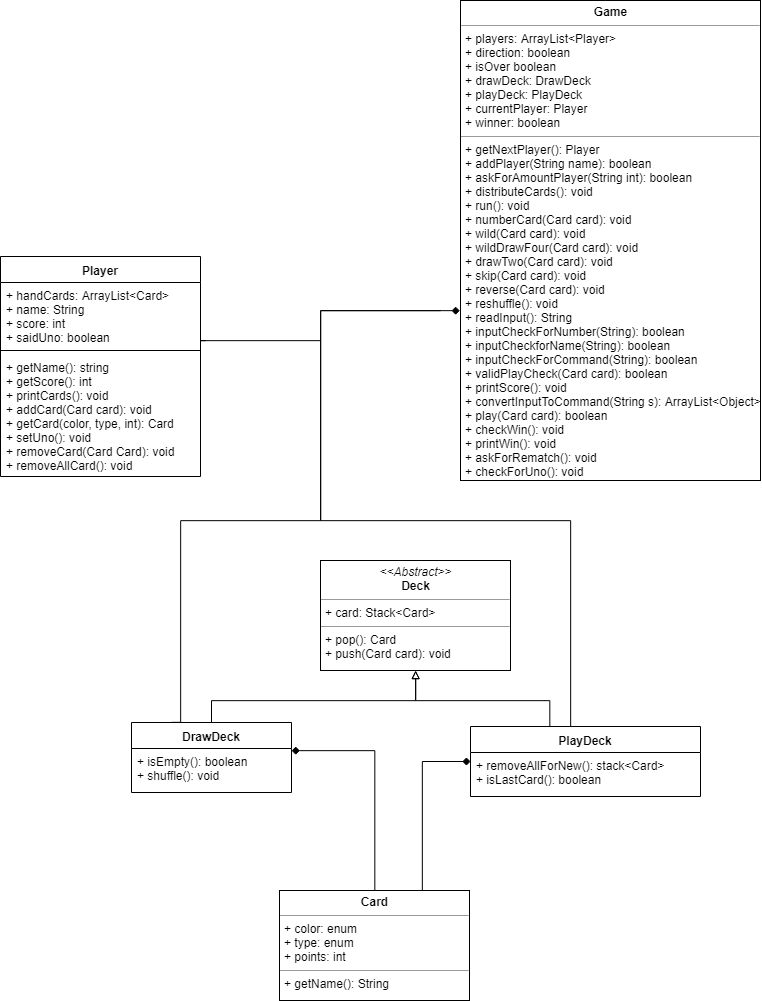

The diagram above was exported from draw.io. Its source (the exported page's mxGraphModel, read from the mxfile embedded in the PNG):
<mxGraphModel dx="934" dy="1709" grid="1" gridSize="10" guides="1" tooltips="1" connect="1" arrows="1" fold="1" page="1" pageScale="1" pageWidth="850" pageHeight="1100" background="#ffffff" math="0" shadow="0">
  <root>
    <mxCell id="0" />
    <mxCell id="1" parent="0" />
    <mxCell id="KjpzQlw8JoCdNQf244fK-43" style="edgeStyle=orthogonalEdgeStyle;rounded=0;orthogonalLoop=1;jettySize=auto;html=1;endArrow=diamond;endFill=1;exitX=0.5;exitY=0;exitDx=0;exitDy=0;entryX=0.998;entryY=0.05;entryDx=0;entryDy=0;entryPerimeter=0;" edge="1" parent="1" source="5d2195bd80daf111-18" target="KjpzQlw8JoCdNQf244fK-38">
      <mxGeometry relative="1" as="geometry">
        <Array as="points">
          <mxPoint x="454" y="199" />
        </Array>
      </mxGeometry>
    </mxCell>
    <mxCell id="KjpzQlw8JoCdNQf244fK-45" style="edgeStyle=orthogonalEdgeStyle;rounded=0;orthogonalLoop=1;jettySize=auto;html=1;endArrow=block;endFill=0;exitX=0.5;exitY=0;exitDx=0;exitDy=0;" edge="1" parent="1" source="KjpzQlw8JoCdNQf244fK-39" target="5d2195bd80daf111-15">
      <mxGeometry relative="1" as="geometry">
        <Array as="points">
          <mxPoint x="629" y="150" />
          <mxPoint x="495" y="150" />
        </Array>
      </mxGeometry>
    </mxCell>
    <mxCell id="5d2195bd80daf111-15" value="&lt;p style=&quot;margin: 0px ; margin-top: 4px ; text-align: center&quot;&gt;&lt;i&gt;&amp;lt;&amp;lt;Abstract&amp;gt;&amp;gt;&lt;/i&gt;&lt;br&gt;&lt;b&gt;Deck&lt;/b&gt;&lt;/p&gt;&lt;hr size=&quot;1&quot;&gt;&lt;p style=&quot;margin: 0px ; margin-left: 4px&quot;&gt;+ card: Stack&amp;lt;Card&amp;gt;&lt;br&gt;&lt;/p&gt;&lt;hr size=&quot;1&quot;&gt;&lt;p style=&quot;margin: 0px ; margin-left: 4px&quot;&gt;+ pop(): Card&lt;br&gt;&lt;/p&gt;&lt;p style=&quot;margin: 0px ; margin-left: 4px&quot;&gt;+ push(Card card): void&lt;/p&gt;" style="verticalAlign=top;align=left;overflow=fill;fontSize=12;fontFamily=Helvetica;html=1;rounded=0;shadow=0;comic=0;labelBackgroundColor=none;strokeColor=#000000;strokeWidth=1;fillColor=#ffffff;" parent="1" vertex="1">
      <mxGeometry x="400" y="10" width="190" height="110" as="geometry" />
    </mxCell>
    <mxCell id="5d2195bd80daf111-18" value="&lt;p style=&quot;margin: 0px ; margin-top: 4px ; text-align: center&quot;&gt;&lt;b&gt;Card&lt;/b&gt;&lt;/p&gt;&lt;hr size=&quot;1&quot;&gt;&lt;p style=&quot;margin: 0px ; margin-left: 4px&quot;&gt;+ color: enum&lt;br&gt;&lt;/p&gt;&lt;p style=&quot;margin: 0px ; margin-left: 4px&quot;&gt;+ type: enum&lt;/p&gt;&lt;p style=&quot;margin: 0px ; margin-left: 4px&quot;&gt;+ points: int&lt;/p&gt;&lt;hr size=&quot;1&quot;&gt;&lt;p style=&quot;margin: 0px ; margin-left: 4px&quot;&gt;+ getName(): String&lt;/p&gt;" style="verticalAlign=top;align=left;overflow=fill;fontSize=12;fontFamily=Helvetica;html=1;rounded=0;shadow=0;comic=0;labelBackgroundColor=none;strokeColor=#000000;strokeWidth=1;fillColor=#ffffff;" parent="1" vertex="1">
      <mxGeometry x="359" y="340" width="190" height="110" as="geometry" />
    </mxCell>
    <mxCell id="5d2195bd80daf111-20" value="&lt;p style=&quot;margin: 0px ; margin-top: 4px ; text-align: center&quot;&gt;&lt;b&gt;Game&lt;/b&gt;&lt;/p&gt;&lt;hr size=&quot;1&quot;&gt;&lt;p style=&quot;margin: 0px ; margin-left: 4px&quot;&gt;+ players: ArrayList&amp;lt;Player&amp;gt;&lt;br&gt;+ direction: boolean&lt;/p&gt;&lt;p style=&quot;margin: 0px ; margin-left: 4px&quot;&gt;+ isOver boolean&lt;/p&gt;&lt;p style=&quot;margin: 0px ; margin-left: 4px&quot;&gt;+ drawDeck: DrawDeck&lt;/p&gt;&lt;p style=&quot;margin: 0px ; margin-left: 4px&quot;&gt;+ playDeck: PlayDeck&lt;/p&gt;&lt;p style=&quot;margin: 0px ; margin-left: 4px&quot;&gt;+ currentPlayer: Player&lt;/p&gt;&lt;p style=&quot;margin: 0px ; margin-left: 4px&quot;&gt;+ winner: boolean&lt;/p&gt;&lt;hr size=&quot;1&quot;&gt;&lt;p style=&quot;margin: 0px ; margin-left: 4px&quot;&gt;+ getNextPlayer(): Player&lt;/p&gt;&lt;p style=&quot;margin: 0px ; margin-left: 4px&quot;&gt;+ addPlayer(String name): boolean&lt;/p&gt;&lt;p style=&quot;margin: 0px ; margin-left: 4px&quot;&gt;+ askForAmountPlayer(String int): boolean&lt;/p&gt;&lt;p style=&quot;margin: 0px ; margin-left: 4px&quot;&gt;+ distributeCards(): void&lt;br&gt;+ run(): void&lt;/p&gt;&lt;p style=&quot;margin: 0px ; margin-left: 4px&quot;&gt;+ numberCard(Card card): void&lt;/p&gt;&lt;p style=&quot;margin: 0px ; margin-left: 4px&quot;&gt;+ wild(Card card): void&lt;/p&gt;&lt;p style=&quot;margin: 0px ; margin-left: 4px&quot;&gt;+ wildDrawFour(Card card): void&lt;/p&gt;&lt;p style=&quot;margin: 0px ; margin-left: 4px&quot;&gt;+ drawTwo(Card card): void&lt;/p&gt;&lt;p style=&quot;margin: 0px ; margin-left: 4px&quot;&gt;+ skip(Card card): void&lt;/p&gt;&lt;p style=&quot;margin: 0px ; margin-left: 4px&quot;&gt;+ reverse(Card card): void&lt;/p&gt;&lt;p style=&quot;margin: 0px ; margin-left: 4px&quot;&gt;+ reshuffle(): void&lt;/p&gt;&lt;p style=&quot;margin: 0px ; margin-left: 4px&quot;&gt;+ readInput(): String&lt;/p&gt;&lt;p style=&quot;margin: 0px ; margin-left: 4px&quot;&gt;+ inputCheckForNumber(String): boolean&lt;/p&gt;&lt;p style=&quot;margin: 0px ; margin-left: 4px&quot;&gt;+ inputCheckforName(String): boolean&lt;/p&gt;&lt;p style=&quot;margin: 0px ; margin-left: 4px&quot;&gt;+ inputCheckForCommand(String): boolean&amp;nbsp;&lt;/p&gt;&lt;p style=&quot;margin: 0px ; margin-left: 4px&quot;&gt;+ validPlayCheck(Card card): boolean&lt;/p&gt;&lt;p style=&quot;margin: 0px ; margin-left: 4px&quot;&gt;+ printScore(): void&lt;/p&gt;&lt;p style=&quot;margin: 0px ; margin-left: 4px&quot;&gt;+ convertInputToCommand(String s): ArrayList&amp;lt;Object&amp;gt;&lt;/p&gt;&lt;p style=&quot;margin: 0px ; margin-left: 4px&quot;&gt;+ play(Card card): boolean&lt;/p&gt;&lt;p style=&quot;margin: 0px ; margin-left: 4px&quot;&gt;+ checkWin(): void&lt;/p&gt;&lt;p style=&quot;margin: 0px ; margin-left: 4px&quot;&gt;+ printWin(): void&lt;/p&gt;&lt;p style=&quot;margin: 0px ; margin-left: 4px&quot;&gt;+ askForRematch(): void&lt;/p&gt;&lt;p style=&quot;margin: 0px ; margin-left: 4px&quot;&gt;+ checkForUno(): void&lt;/p&gt;&lt;p style=&quot;margin: 0px ; margin-left: 4px&quot;&gt;&lt;br&gt;&lt;/p&gt;" style="verticalAlign=top;align=left;overflow=fill;fontSize=12;fontFamily=Helvetica;html=1;rounded=0;shadow=0;comic=0;labelBackgroundColor=none;strokeColor=#000000;strokeWidth=1;fillColor=#ffffff;" parent="1" vertex="1">
      <mxGeometry x="540" y="-550" width="300" height="480" as="geometry" />
    </mxCell>
    <mxCell id="KjpzQlw8JoCdNQf244fK-46" style="edgeStyle=orthogonalEdgeStyle;rounded=0;orthogonalLoop=1;jettySize=auto;html=1;entryX=0.5;entryY=1;entryDx=0;entryDy=0;endArrow=block;endFill=0;" edge="1" parent="1" source="KjpzQlw8JoCdNQf244fK-35" target="5d2195bd80daf111-15">
      <mxGeometry relative="1" as="geometry">
        <Array as="points">
          <mxPoint x="291" y="150" />
          <mxPoint x="495" y="150" />
        </Array>
      </mxGeometry>
    </mxCell>
    <mxCell id="KjpzQlw8JoCdNQf244fK-35" value="DrawDeck" style="swimlane;fontStyle=1;align=center;verticalAlign=top;childLayout=stackLayout;horizontal=1;startSize=26;horizontalStack=0;resizeParent=1;resizeParentMax=0;resizeLast=0;collapsible=1;marginBottom=0;" vertex="1" parent="1">
      <mxGeometry x="211" y="172" width="160" height="70" as="geometry" />
    </mxCell>
    <mxCell id="KjpzQlw8JoCdNQf244fK-38" value="+ isEmpty(): boolean&#10;+ shuffle(): void" style="text;strokeColor=none;fillColor=none;align=left;verticalAlign=top;spacingLeft=4;spacingRight=4;overflow=hidden;rotatable=0;points=[[0,0.5],[1,0.5]];portConstraint=eastwest;" vertex="1" parent="KjpzQlw8JoCdNQf244fK-35">
      <mxGeometry y="26" width="160" height="44" as="geometry" />
    </mxCell>
    <mxCell id="KjpzQlw8JoCdNQf244fK-53" style="edgeStyle=orthogonalEdgeStyle;rounded=0;orthogonalLoop=1;jettySize=auto;html=1;endArrow=none;endFill=0;" edge="1" parent="1" source="KjpzQlw8JoCdNQf244fK-39">
      <mxGeometry relative="1" as="geometry">
        <mxPoint x="400" y="-210" as="targetPoint" />
        <Array as="points">
          <mxPoint x="650" y="-30" />
          <mxPoint x="400" y="-30" />
        </Array>
      </mxGeometry>
    </mxCell>
    <mxCell id="KjpzQlw8JoCdNQf244fK-39" value="PlayDeck" style="swimlane;fontStyle=1;align=center;verticalAlign=top;childLayout=stackLayout;horizontal=1;startSize=26;horizontalStack=0;resizeParent=1;resizeParentMax=0;resizeLast=0;collapsible=1;marginBottom=0;" vertex="1" parent="1">
      <mxGeometry x="550" y="176" width="230" height="70" as="geometry" />
    </mxCell>
    <mxCell id="KjpzQlw8JoCdNQf244fK-86" value="+ removeAllForNew(): stack&lt;Card&gt;&#10;+ isLastCard(): boolean" style="text;strokeColor=none;fillColor=none;align=left;verticalAlign=top;spacingLeft=4;spacingRight=4;overflow=hidden;rotatable=0;points=[[0,0.5],[1,0.5]];portConstraint=eastwest;" vertex="1" parent="KjpzQlw8JoCdNQf244fK-39">
      <mxGeometry y="26" width="230" height="44" as="geometry" />
    </mxCell>
    <mxCell id="KjpzQlw8JoCdNQf244fK-47" value="Player" style="swimlane;fontStyle=1;align=center;verticalAlign=top;childLayout=stackLayout;horizontal=1;startSize=26;horizontalStack=0;resizeParent=1;resizeParentMax=0;resizeLast=0;collapsible=1;marginBottom=0;" vertex="1" parent="1">
      <mxGeometry x="80" y="-294" width="200" height="220" as="geometry" />
    </mxCell>
    <mxCell id="KjpzQlw8JoCdNQf244fK-48" value="+ handCards: ArrayList&lt;Card&gt;&#10;+ name: String&#10;+ score: int&#10;+ saidUno: boolean " style="text;strokeColor=none;fillColor=none;align=left;verticalAlign=top;spacingLeft=4;spacingRight=4;overflow=hidden;rotatable=0;points=[[0,0.5],[1,0.5]];portConstraint=eastwest;" vertex="1" parent="KjpzQlw8JoCdNQf244fK-47">
      <mxGeometry y="26" width="200" height="64" as="geometry" />
    </mxCell>
    <mxCell id="KjpzQlw8JoCdNQf244fK-49" value="" style="line;strokeWidth=1;fillColor=none;align=left;verticalAlign=middle;spacingTop=-1;spacingLeft=3;spacingRight=3;rotatable=0;labelPosition=right;points=[];portConstraint=eastwest;" vertex="1" parent="KjpzQlw8JoCdNQf244fK-47">
      <mxGeometry y="90" width="200" height="8" as="geometry" />
    </mxCell>
    <mxCell id="KjpzQlw8JoCdNQf244fK-50" value="+ getName(): string&#10;+ getScore(): int&#10;+ printCards(): void&#10;+ addCard(Card card): void&#10;+ getCard(color, type, int): Card&#10;+ setUno(): void&#10;+ removeCard(Card Card): void&#10;+ removeAllCard(): void" style="text;strokeColor=none;fillColor=none;align=left;verticalAlign=top;spacingLeft=4;spacingRight=4;overflow=hidden;rotatable=0;points=[[0,0.5],[1,0.5]];portConstraint=eastwest;" vertex="1" parent="KjpzQlw8JoCdNQf244fK-47">
      <mxGeometry y="98" width="200" height="122" as="geometry" />
    </mxCell>
    <mxCell id="KjpzQlw8JoCdNQf244fK-51" style="edgeStyle=orthogonalEdgeStyle;rounded=0;orthogonalLoop=1;jettySize=auto;html=1;endArrow=diamond;endFill=1;" edge="1" parent="1">
      <mxGeometry relative="1" as="geometry">
        <mxPoint x="285" y="-210" as="sourcePoint" />
        <mxPoint x="539" y="-240" as="targetPoint" />
        <Array as="points">
          <mxPoint x="280" y="-211" />
          <mxPoint x="400" y="-210" />
          <mxPoint x="400" y="-240" />
        </Array>
      </mxGeometry>
    </mxCell>
    <mxCell id="KjpzQlw8JoCdNQf244fK-52" style="edgeStyle=orthogonalEdgeStyle;rounded=0;orthogonalLoop=1;jettySize=auto;html=1;endArrow=none;endFill=0;exitX=0.25;exitY=0;exitDx=0;exitDy=0;" edge="1" parent="1" source="KjpzQlw8JoCdNQf244fK-35">
      <mxGeometry relative="1" as="geometry">
        <mxPoint x="345" y="-20" as="sourcePoint" />
        <mxPoint x="520" y="-240" as="targetPoint" />
        <Array as="points">
          <mxPoint x="260" y="172" />
          <mxPoint x="260" y="-30" />
          <mxPoint x="400" y="-30" />
          <mxPoint x="400" y="-240" />
          <mxPoint x="520" y="-240" />
        </Array>
      </mxGeometry>
    </mxCell>
    <mxCell id="KjpzQlw8JoCdNQf244fK-80" style="edgeStyle=orthogonalEdgeStyle;rounded=0;orthogonalLoop=1;jettySize=auto;html=1;endArrow=diamond;endFill=1;exitX=0.75;exitY=0;exitDx=0;exitDy=0;entryX=0;entryY=0.5;entryDx=0;entryDy=0;" edge="1" parent="1" source="5d2195bd80daf111-18" target="KjpzQlw8JoCdNQf244fK-39">
      <mxGeometry relative="1" as="geometry">
        <mxPoint x="502.17647058823536" y="343.47058823529414" as="sourcePoint" />
        <mxPoint x="418.6470588235295" y="202.294117647059" as="targetPoint" />
        <Array as="points">
          <mxPoint x="502" y="340" />
          <mxPoint x="502" y="202" />
        </Array>
      </mxGeometry>
    </mxCell>
  </root>
</mxGraphModel>